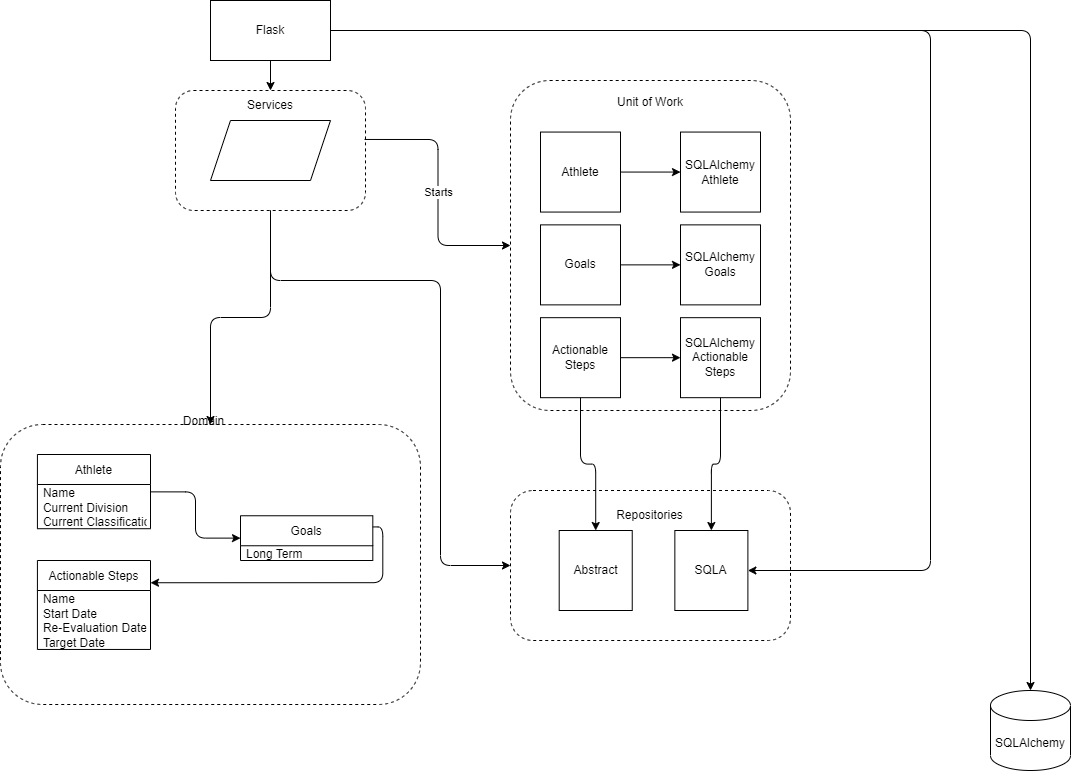

The diagram above was exported from draw.io. Its source (the exported page's mxGraphModel, read from the mxfile embedded in the PNG):
<mxGraphModel dx="782" dy="539" grid="1" gridSize="10" guides="1" tooltips="1" connect="1" arrows="1" fold="1" page="1" pageScale="1" pageWidth="1169" pageHeight="827" math="0" shadow="0">
  <root>
    <mxCell id="kpUTgFc4HAJfGZocpcpv-0" />
    <mxCell id="kpUTgFc4HAJfGZocpcpv-1" parent="kpUTgFc4HAJfGZocpcpv-0" />
    <mxCell id="kpUTgFc4HAJfGZocpcpv-2" value="" style="group" parent="kpUTgFc4HAJfGZocpcpv-1" vertex="1" connectable="0">
      <mxGeometry x="90" y="430" width="420" height="280" as="geometry" />
    </mxCell>
    <mxCell id="kpUTgFc4HAJfGZocpcpv-3" value="" style="rounded=1;whiteSpace=wrap;html=1;dashed=1;" parent="kpUTgFc4HAJfGZocpcpv-2" vertex="1">
      <mxGeometry y="14" width="420" height="280" as="geometry" />
    </mxCell>
    <mxCell id="kpUTgFc4HAJfGZocpcpv-4" value="Goals" style="swimlane;fontStyle=0;childLayout=stackLayout;horizontal=1;startSize=30;horizontalStack=0;resizeParent=1;resizeParentMax=0;resizeLast=0;collapsible=1;marginBottom=0;" parent="kpUTgFc4HAJfGZocpcpv-2" vertex="1">
      <mxGeometry x="240" y="105.25999999999999" width="132.31" height="44.73684210526316" as="geometry" />
    </mxCell>
    <mxCell id="kpUTgFc4HAJfGZocpcpv-5" value="Long Term" style="text;strokeColor=none;fillColor=none;align=left;verticalAlign=middle;spacingLeft=4;spacingRight=4;overflow=hidden;points=[[0,0.5],[1,0.5]];portConstraint=eastwest;rotatable=0;" parent="kpUTgFc4HAJfGZocpcpv-4" vertex="1">
      <mxGeometry y="30" width="132.31" height="14.73684210526316" as="geometry" />
    </mxCell>
    <mxCell id="kpUTgFc4HAJfGZocpcpv-7" value="Athlete" style="swimlane;fontStyle=0;childLayout=stackLayout;horizontal=1;startSize=30;horizontalStack=0;resizeParent=1;resizeParentMax=0;resizeLast=0;collapsible=1;marginBottom=0;" parent="kpUTgFc4HAJfGZocpcpv-2" vertex="1">
      <mxGeometry x="36.92" y="44" width="113.08" height="74.2105263157895" as="geometry" />
    </mxCell>
    <mxCell id="kpUTgFc4HAJfGZocpcpv-8" value="Name" style="text;strokeColor=none;fillColor=none;align=left;verticalAlign=middle;spacingLeft=4;spacingRight=4;overflow=hidden;points=[[0,0.5],[1,0.5]];portConstraint=eastwest;rotatable=0;" parent="kpUTgFc4HAJfGZocpcpv-7" vertex="1">
      <mxGeometry y="30" width="113.08" height="14.736842105263161" as="geometry" />
    </mxCell>
    <mxCell id="kpUTgFc4HAJfGZocpcpv-9" value="Current Division" style="text;strokeColor=none;fillColor=none;align=left;verticalAlign=middle;spacingLeft=4;spacingRight=4;overflow=hidden;points=[[0,0.5],[1,0.5]];portConstraint=eastwest;rotatable=0;" parent="kpUTgFc4HAJfGZocpcpv-7" vertex="1">
      <mxGeometry y="44.736842105263165" width="113.08" height="14.736842105263161" as="geometry" />
    </mxCell>
    <mxCell id="kpUTgFc4HAJfGZocpcpv-10" value="Current Classification" style="text;strokeColor=none;fillColor=none;align=left;verticalAlign=middle;spacingLeft=4;spacingRight=4;overflow=hidden;points=[[0,0.5],[1,0.5]];portConstraint=eastwest;rotatable=0;" parent="kpUTgFc4HAJfGZocpcpv-7" vertex="1">
      <mxGeometry y="59.47368421052633" width="113.08" height="14.736842105263161" as="geometry" />
    </mxCell>
    <mxCell id="kpUTgFc4HAJfGZocpcpv-12" value="Actionable Steps" style="swimlane;fontStyle=0;childLayout=stackLayout;horizontal=1;startSize=30;horizontalStack=0;resizeParent=1;resizeParentMax=0;resizeLast=0;collapsible=1;marginBottom=0;" parent="kpUTgFc4HAJfGZocpcpv-2" vertex="1">
      <mxGeometry x="36.92" y="150" width="113.08" height="88.94736842105264" as="geometry" />
    </mxCell>
    <mxCell id="kpUTgFc4HAJfGZocpcpv-13" value="Name" style="text;strokeColor=none;fillColor=none;align=left;verticalAlign=middle;spacingLeft=4;spacingRight=4;overflow=hidden;points=[[0,0.5],[1,0.5]];portConstraint=eastwest;rotatable=0;" parent="kpUTgFc4HAJfGZocpcpv-12" vertex="1">
      <mxGeometry y="30" width="113.08" height="14.73684210526316" as="geometry" />
    </mxCell>
    <mxCell id="kpUTgFc4HAJfGZocpcpv-14" value="Start Date" style="text;strokeColor=none;fillColor=none;align=left;verticalAlign=middle;spacingLeft=4;spacingRight=4;overflow=hidden;points=[[0,0.5],[1,0.5]];portConstraint=eastwest;rotatable=0;" parent="kpUTgFc4HAJfGZocpcpv-12" vertex="1">
      <mxGeometry y="44.73684210526316" width="113.08" height="14.73684210526316" as="geometry" />
    </mxCell>
    <mxCell id="kpUTgFc4HAJfGZocpcpv-15" value="Re-Evaluation Date" style="text;strokeColor=none;fillColor=none;align=left;verticalAlign=middle;spacingLeft=4;spacingRight=4;overflow=hidden;points=[[0,0.5],[1,0.5]];portConstraint=eastwest;rotatable=0;" parent="kpUTgFc4HAJfGZocpcpv-12" vertex="1">
      <mxGeometry y="59.473684210526315" width="113.08" height="14.73684210526316" as="geometry" />
    </mxCell>
    <mxCell id="kpUTgFc4HAJfGZocpcpv-16" value="Target Date" style="text;strokeColor=none;fillColor=none;align=left;verticalAlign=middle;spacingLeft=4;spacingRight=4;overflow=hidden;points=[[0,0.5],[1,0.5]];portConstraint=eastwest;rotatable=0;" parent="kpUTgFc4HAJfGZocpcpv-12" vertex="1">
      <mxGeometry y="74.21052631578948" width="113.08" height="14.73684210526316" as="geometry" />
    </mxCell>
    <mxCell id="kpUTgFc4HAJfGZocpcpv-39" value="Domain" style="text;html=1;strokeColor=none;fillColor=none;align=center;verticalAlign=middle;whiteSpace=wrap;rounded=0;dashed=1;" parent="kpUTgFc4HAJfGZocpcpv-2" vertex="1">
      <mxGeometry x="185.29411764705884" width="37.05882352941177" height="21.53846153846154" as="geometry" />
    </mxCell>
    <mxCell id="4jMvNtTGuuxkfvd0z3Gs-0" value="" style="endArrow=classic;html=1;rounded=1;exitX=1;exitY=0.5;exitDx=0;exitDy=0;entryX=0;entryY=0.5;entryDx=0;entryDy=0;edgeStyle=orthogonalEdgeStyle;" parent="kpUTgFc4HAJfGZocpcpv-2" source="kpUTgFc4HAJfGZocpcpv-8" target="kpUTgFc4HAJfGZocpcpv-4" edge="1">
      <mxGeometry width="50" height="50" relative="1" as="geometry">
        <mxPoint x="470" y="50" as="sourcePoint" />
        <mxPoint x="520" as="targetPoint" />
      </mxGeometry>
    </mxCell>
    <mxCell id="4jMvNtTGuuxkfvd0z3Gs-1" value="" style="endArrow=classic;html=1;rounded=1;entryX=1;entryY=0.25;entryDx=0;entryDy=0;exitX=1;exitY=0.25;exitDx=0;exitDy=0;edgeStyle=orthogonalEdgeStyle;" parent="kpUTgFc4HAJfGZocpcpv-2" source="kpUTgFc4HAJfGZocpcpv-4" target="kpUTgFc4HAJfGZocpcpv-12" edge="1">
      <mxGeometry width="50" height="50" relative="1" as="geometry">
        <mxPoint x="500" y="240" as="sourcePoint" />
        <mxPoint x="520" as="targetPoint" />
      </mxGeometry>
    </mxCell>
    <mxCell id="kpUTgFc4HAJfGZocpcpv-40" value="Flask" style="rounded=0;whiteSpace=wrap;html=1;" parent="kpUTgFc4HAJfGZocpcpv-1" vertex="1">
      <mxGeometry x="300" y="20" width="120" height="60" as="geometry" />
    </mxCell>
    <mxCell id="kpUTgFc4HAJfGZocpcpv-41" value="SQLAlchemy" style="shape=cylinder3;whiteSpace=wrap;html=1;boundedLbl=1;backgroundOutline=1;size=15;" parent="kpUTgFc4HAJfGZocpcpv-1" vertex="1">
      <mxGeometry x="1080" y="710" width="80" height="80" as="geometry" />
    </mxCell>
    <mxCell id="kpUTgFc4HAJfGZocpcpv-42" value="" style="group" parent="kpUTgFc4HAJfGZocpcpv-1" vertex="1" connectable="0">
      <mxGeometry x="265" y="110" width="190" height="120" as="geometry" />
    </mxCell>
    <mxCell id="kpUTgFc4HAJfGZocpcpv-43" value="" style="rounded=1;whiteSpace=wrap;html=1;dashed=1;" parent="kpUTgFc4HAJfGZocpcpv-42" vertex="1">
      <mxGeometry width="190" height="120" as="geometry" />
    </mxCell>
    <mxCell id="kpUTgFc4HAJfGZocpcpv-44" value="" style="shape=parallelogram;perimeter=parallelogramPerimeter;whiteSpace=wrap;html=1;fixedSize=1;" parent="kpUTgFc4HAJfGZocpcpv-42" vertex="1">
      <mxGeometry x="35" y="30" width="120" height="60" as="geometry" />
    </mxCell>
    <mxCell id="kpUTgFc4HAJfGZocpcpv-45" value="Services" style="text;html=1;strokeColor=none;fillColor=none;align=center;verticalAlign=middle;whiteSpace=wrap;rounded=0;dashed=1;" parent="kpUTgFc4HAJfGZocpcpv-42" vertex="1">
      <mxGeometry x="65" width="60" height="30" as="geometry" />
    </mxCell>
    <mxCell id="kpUTgFc4HAJfGZocpcpv-46" value="" style="endArrow=classic;html=1;rounded=0;entryX=0.5;entryY=0;entryDx=0;entryDy=0;" parent="kpUTgFc4HAJfGZocpcpv-1" target="kpUTgFc4HAJfGZocpcpv-43" edge="1">
      <mxGeometry width="50" height="50" relative="1" as="geometry">
        <mxPoint x="360" y="80" as="sourcePoint" />
        <mxPoint x="610" y="190" as="targetPoint" />
      </mxGeometry>
    </mxCell>
    <mxCell id="kpUTgFc4HAJfGZocpcpv-47" value="" style="endArrow=classic;html=1;rounded=1;exitX=0.5;exitY=1;exitDx=0;exitDy=0;entryX=0.5;entryY=0;entryDx=0;entryDy=0;edgeStyle=orthogonalEdgeStyle;" parent="kpUTgFc4HAJfGZocpcpv-1" source="kpUTgFc4HAJfGZocpcpv-43" target="kpUTgFc4HAJfGZocpcpv-3" edge="1">
      <mxGeometry width="50" height="50" relative="1" as="geometry">
        <mxPoint x="560" y="240" as="sourcePoint" />
        <mxPoint x="610" y="190" as="targetPoint" />
      </mxGeometry>
    </mxCell>
    <mxCell id="kpUTgFc4HAJfGZocpcpv-48" value="" style="endArrow=classic;html=1;rounded=1;exitX=1;exitY=0.5;exitDx=0;exitDy=0;entryX=0.5;entryY=0;entryDx=0;entryDy=0;entryPerimeter=0;edgeStyle=orthogonalEdgeStyle;" parent="kpUTgFc4HAJfGZocpcpv-1" source="kpUTgFc4HAJfGZocpcpv-40" target="kpUTgFc4HAJfGZocpcpv-41" edge="1">
      <mxGeometry width="50" height="50" relative="1" as="geometry">
        <mxPoint x="500" y="110" as="sourcePoint" />
        <mxPoint x="1070" y="360" as="targetPoint" />
      </mxGeometry>
    </mxCell>
    <mxCell id="kpUTgFc4HAJfGZocpcpv-49" value="" style="group" parent="kpUTgFc4HAJfGZocpcpv-1" vertex="1" connectable="0">
      <mxGeometry x="600" y="510" width="280" height="150" as="geometry" />
    </mxCell>
    <mxCell id="kpUTgFc4HAJfGZocpcpv-50" value="" style="rounded=1;whiteSpace=wrap;html=1;dashed=1;" parent="kpUTgFc4HAJfGZocpcpv-49" vertex="1">
      <mxGeometry width="280" height="150" as="geometry" />
    </mxCell>
    <mxCell id="kpUTgFc4HAJfGZocpcpv-51" value="Repositories" style="text;html=1;strokeColor=none;fillColor=none;align=center;verticalAlign=middle;whiteSpace=wrap;rounded=0;dashed=1;" parent="kpUTgFc4HAJfGZocpcpv-49" vertex="1">
      <mxGeometry x="103.47826086956523" y="10" width="73.04347826086958" height="30" as="geometry" />
    </mxCell>
    <mxCell id="kpUTgFc4HAJfGZocpcpv-52" value="SQLA" style="rounded=0;whiteSpace=wrap;html=1;" parent="kpUTgFc4HAJfGZocpcpv-49" vertex="1">
      <mxGeometry x="164.34782608695656" y="40" width="73.04347826086958" height="80" as="geometry" />
    </mxCell>
    <mxCell id="kpUTgFc4HAJfGZocpcpv-53" value="Abstract" style="rounded=0;whiteSpace=wrap;html=1;" parent="kpUTgFc4HAJfGZocpcpv-49" vertex="1">
      <mxGeometry x="48.69565217391305" y="40" width="73.04347826086958" height="80" as="geometry" />
    </mxCell>
    <mxCell id="kpUTgFc4HAJfGZocpcpv-54" value="" style="endArrow=classic;html=1;rounded=1;exitX=1;exitY=0.5;exitDx=0;exitDy=0;entryX=1;entryY=0.5;entryDx=0;entryDy=0;edgeStyle=orthogonalEdgeStyle;" parent="kpUTgFc4HAJfGZocpcpv-1" source="kpUTgFc4HAJfGZocpcpv-40" target="kpUTgFc4HAJfGZocpcpv-52" edge="1">
      <mxGeometry width="50" height="50" relative="1" as="geometry">
        <mxPoint x="560" y="440" as="sourcePoint" />
        <mxPoint x="610" y="390" as="targetPoint" />
        <Array as="points">
          <mxPoint x="1020" y="50" />
          <mxPoint x="1020" y="590" />
        </Array>
      </mxGeometry>
    </mxCell>
    <mxCell id="4jMvNtTGuuxkfvd0z3Gs-4" value="" style="group" parent="kpUTgFc4HAJfGZocpcpv-1" vertex="1" connectable="0">
      <mxGeometry x="600" y="100" width="280" height="330" as="geometry" />
    </mxCell>
    <mxCell id="4jMvNtTGuuxkfvd0z3Gs-2" value="" style="rounded=1;whiteSpace=wrap;html=1;dashed=1;arcSize=14;" parent="4jMvNtTGuuxkfvd0z3Gs-4" vertex="1">
      <mxGeometry width="280" height="330" as="geometry" />
    </mxCell>
    <mxCell id="4jMvNtTGuuxkfvd0z3Gs-3" value="Unit of Work" style="text;html=1;strokeColor=none;fillColor=none;align=center;verticalAlign=middle;whiteSpace=wrap;rounded=0;dashed=1;" parent="4jMvNtTGuuxkfvd0z3Gs-4" vertex="1">
      <mxGeometry x="100" y="-10.004838709677419" width="80" height="63.87096774193549" as="geometry" />
    </mxCell>
    <mxCell id="4jMvNtTGuuxkfvd0z3Gs-6" value="Athlete" style="whiteSpace=wrap;html=1;aspect=fixed;" parent="4jMvNtTGuuxkfvd0z3Gs-4" vertex="1">
      <mxGeometry x="30" y="51.56183467741934" width="80" height="80" as="geometry" />
    </mxCell>
    <mxCell id="4jMvNtTGuuxkfvd0z3Gs-7" value="Actionable Steps" style="whiteSpace=wrap;html=1;aspect=fixed;" parent="4jMvNtTGuuxkfvd0z3Gs-4" vertex="1">
      <mxGeometry x="30" y="237.18339717741935" width="80" height="80" as="geometry" />
    </mxCell>
    <mxCell id="4jMvNtTGuuxkfvd0z3Gs-8" value="Goals" style="whiteSpace=wrap;html=1;aspect=fixed;" parent="4jMvNtTGuuxkfvd0z3Gs-4" vertex="1">
      <mxGeometry x="30" y="144.37433467741937" width="80" height="80" as="geometry" />
    </mxCell>
    <mxCell id="4jMvNtTGuuxkfvd0z3Gs-9" value="SQLAlchemy Athlete" style="whiteSpace=wrap;html=1;aspect=fixed;" parent="4jMvNtTGuuxkfvd0z3Gs-4" vertex="1">
      <mxGeometry x="170" y="51.56183467741934" width="80" height="80" as="geometry" />
    </mxCell>
    <mxCell id="4jMvNtTGuuxkfvd0z3Gs-10" value="" style="edgeStyle=orthogonalEdgeStyle;rounded=1;orthogonalLoop=1;jettySize=auto;html=1;" parent="4jMvNtTGuuxkfvd0z3Gs-4" source="4jMvNtTGuuxkfvd0z3Gs-6" target="4jMvNtTGuuxkfvd0z3Gs-9" edge="1">
      <mxGeometry relative="1" as="geometry" />
    </mxCell>
    <mxCell id="4jMvNtTGuuxkfvd0z3Gs-11" value="SQLAlchemy Goals" style="whiteSpace=wrap;html=1;aspect=fixed;" parent="4jMvNtTGuuxkfvd0z3Gs-4" vertex="1">
      <mxGeometry x="170" y="144.37433467741937" width="80" height="80" as="geometry" />
    </mxCell>
    <mxCell id="4jMvNtTGuuxkfvd0z3Gs-12" value="" style="edgeStyle=orthogonalEdgeStyle;rounded=1;orthogonalLoop=1;jettySize=auto;html=1;" parent="4jMvNtTGuuxkfvd0z3Gs-4" source="4jMvNtTGuuxkfvd0z3Gs-8" target="4jMvNtTGuuxkfvd0z3Gs-11" edge="1">
      <mxGeometry relative="1" as="geometry" />
    </mxCell>
    <mxCell id="4jMvNtTGuuxkfvd0z3Gs-13" value="SQLAlchemy Actionable Steps" style="whiteSpace=wrap;html=1;aspect=fixed;" parent="4jMvNtTGuuxkfvd0z3Gs-4" vertex="1">
      <mxGeometry x="170" y="237.18339717741935" width="80" height="80" as="geometry" />
    </mxCell>
    <mxCell id="4jMvNtTGuuxkfvd0z3Gs-14" value="" style="edgeStyle=orthogonalEdgeStyle;rounded=1;orthogonalLoop=1;jettySize=auto;html=1;" parent="4jMvNtTGuuxkfvd0z3Gs-4" source="4jMvNtTGuuxkfvd0z3Gs-7" target="4jMvNtTGuuxkfvd0z3Gs-13" edge="1">
      <mxGeometry relative="1" as="geometry" />
    </mxCell>
    <mxCell id="4jMvNtTGuuxkfvd0z3Gs-5" value="Starts" style="endArrow=classic;html=1;rounded=1;exitX=0.995;exitY=0.408;exitDx=0;exitDy=0;exitPerimeter=0;entryX=0;entryY=0.5;entryDx=0;entryDy=0;edgeStyle=orthogonalEdgeStyle;" parent="kpUTgFc4HAJfGZocpcpv-1" source="kpUTgFc4HAJfGZocpcpv-43" target="4jMvNtTGuuxkfvd0z3Gs-2" edge="1">
      <mxGeometry width="50" height="50" relative="1" as="geometry">
        <mxPoint x="560" y="480" as="sourcePoint" />
        <mxPoint x="610" y="430" as="targetPoint" />
      </mxGeometry>
    </mxCell>
    <mxCell id="4jMvNtTGuuxkfvd0z3Gs-15" value="" style="endArrow=classic;html=1;rounded=1;exitX=0.5;exitY=1;exitDx=0;exitDy=0;entryX=0;entryY=0.5;entryDx=0;entryDy=0;edgeStyle=orthogonalEdgeStyle;" parent="kpUTgFc4HAJfGZocpcpv-1" source="kpUTgFc4HAJfGZocpcpv-43" target="kpUTgFc4HAJfGZocpcpv-50" edge="1">
      <mxGeometry width="50" height="50" relative="1" as="geometry">
        <mxPoint x="560" y="450" as="sourcePoint" />
        <mxPoint x="610" y="400" as="targetPoint" />
        <Array as="points">
          <mxPoint x="360" y="300" />
          <mxPoint x="530" y="300" />
          <mxPoint x="530" y="585" />
        </Array>
      </mxGeometry>
    </mxCell>
    <mxCell id="4jMvNtTGuuxkfvd0z3Gs-16" value="" style="edgeStyle=orthogonalEdgeStyle;rounded=1;orthogonalLoop=1;jettySize=auto;html=1;entryX=0.5;entryY=0;entryDx=0;entryDy=0;" parent="kpUTgFc4HAJfGZocpcpv-1" source="4jMvNtTGuuxkfvd0z3Gs-7" target="kpUTgFc4HAJfGZocpcpv-53" edge="1">
      <mxGeometry relative="1" as="geometry" />
    </mxCell>
    <mxCell id="4jMvNtTGuuxkfvd0z3Gs-17" value="" style="edgeStyle=orthogonalEdgeStyle;rounded=1;orthogonalLoop=1;jettySize=auto;html=1;entryX=0.5;entryY=0;entryDx=0;entryDy=0;" parent="kpUTgFc4HAJfGZocpcpv-1" source="4jMvNtTGuuxkfvd0z3Gs-13" target="kpUTgFc4HAJfGZocpcpv-52" edge="1">
      <mxGeometry relative="1" as="geometry" />
    </mxCell>
  </root>
</mxGraphModel>